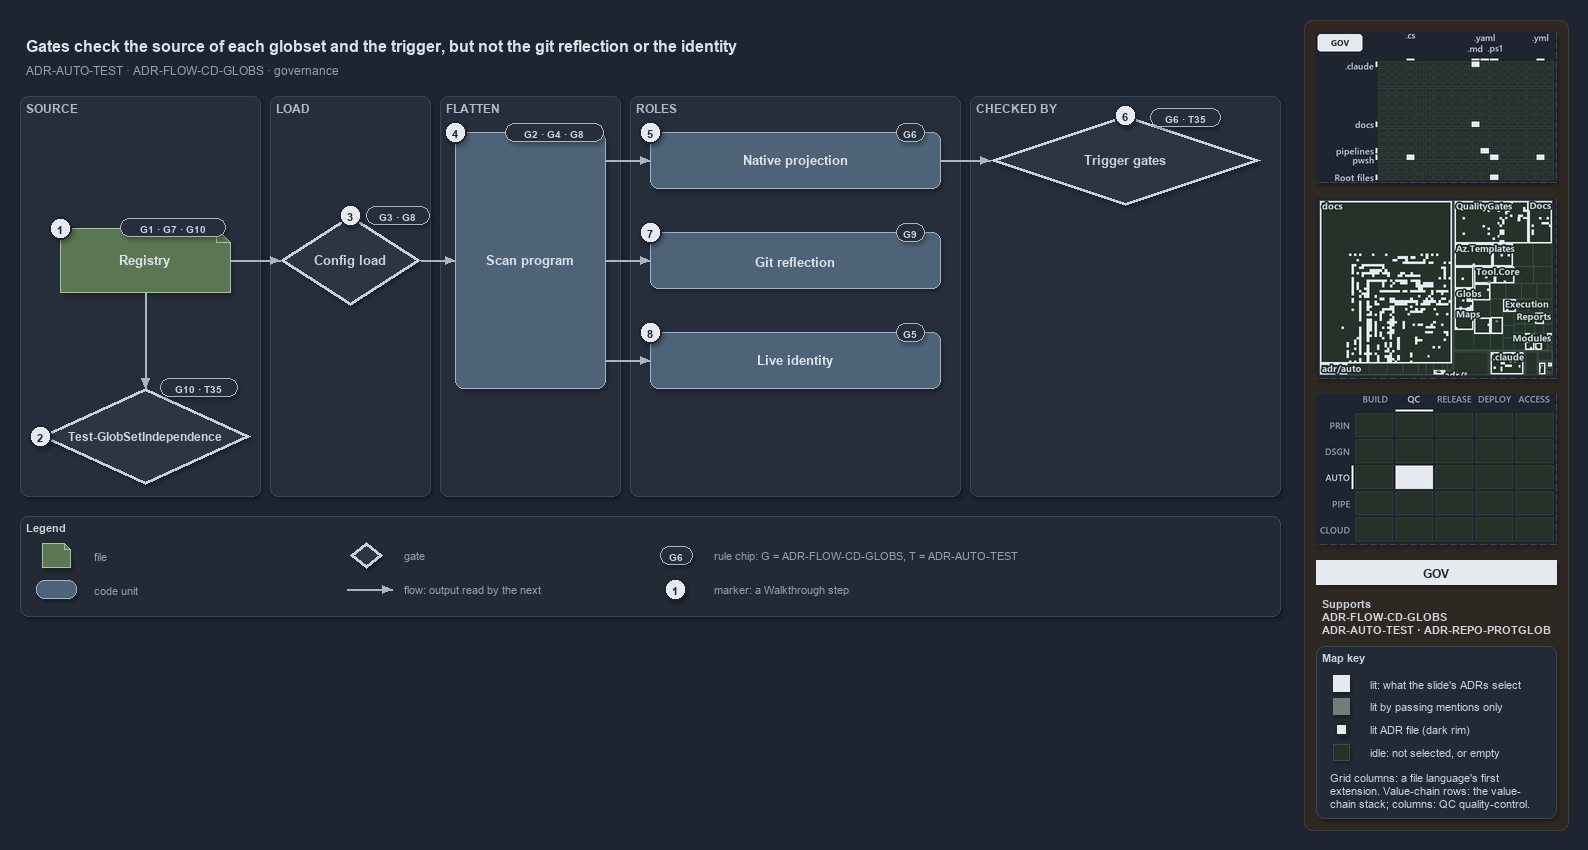

The diagram above was exported from draw.io. Its source (the exported page's mxGraphModel, read from the mxfile embedded in the PNG):
<mxGraphModel dx="1024" dy="768" grid="0" gridSize="10" guides="1" tooltips="1" connect="1" arrows="1" fold="1" page="1" pageScale="1" pageWidth="1572" pageHeight="640" background="#1E2430" math="0" shadow="1">
  <root>
    <mxCell id="0" />
    <mxCell id="1" parent="0" />
    <mxCell id="sidebar-bg" value="" style="rounded=1;arcSize=2;html=1;fillColor=#2E2823;strokeColor=#453C33;shadow=0;" vertex="1" parent="1">
      <mxGeometry x="1304" y="4" width="264" height="810" as="geometry" />
    </mxCell>
    <mxCell id="title" value="Gates check the source of each globset and the trigger, but not the git reflection or the identity" style="text;html=1;align=left;verticalAlign=middle;fontSize=16;fontStyle=1;fontColor=#DDE2E9;" vertex="1" parent="1">
      <mxGeometry x="20" y="14" width="1260" height="30" as="geometry" />
    </mxCell>
    <mxCell id="subtitle" value="ADR-AUTO-TEST &amp;#183; ADR-FLOW-CD-GLOBS &amp;#183; governance" style="text;html=1;align=left;verticalAlign=middle;fontSize=12;fontColor=#949FAE;" vertex="1" parent="1">
      <mxGeometry x="20" y="44" width="1240" height="20" as="geometry" />
    </mxCell>
    <mxCell id="band-source" value="SOURCE" style="rounded=1;html=1;arcSize=3;fillColor=#262E3B;strokeColor=#3A4555;verticalAlign=top;align=left;spacingLeft=8;fontStyle=1;fontSize=12;fontColor=#B0BAC7;" vertex="1" parent="1">
      <mxGeometry x="20" y="80" width="240" height="400" as="geometry" />
    </mxCell>
    <mxCell id="band-load" value="LOAD" style="rounded=1;html=1;arcSize=3;fillColor=#262E3B;strokeColor=#3A4555;verticalAlign=top;align=left;spacingLeft=8;fontStyle=1;fontSize=12;fontColor=#B0BAC7;" vertex="1" parent="1">
      <mxGeometry x="270" y="80" width="160" height="400" as="geometry" />
    </mxCell>
    <mxCell id="band-flatten" value="FLATTEN" style="rounded=1;html=1;arcSize=3;fillColor=#262E3B;strokeColor=#3A4555;verticalAlign=top;align=left;spacingLeft=8;fontStyle=1;fontSize=12;fontColor=#B0BAC7;" vertex="1" parent="1">
      <mxGeometry x="440" y="80" width="180" height="400" as="geometry" />
    </mxCell>
    <mxCell id="band-roles" value="ROLES" style="rounded=1;html=1;arcSize=3;fillColor=#262E3B;strokeColor=#3A4555;verticalAlign=top;align=left;spacingLeft=8;fontStyle=1;fontSize=12;fontColor=#B0BAC7;" vertex="1" parent="1">
      <mxGeometry x="630" y="80" width="330" height="400" as="geometry" />
    </mxCell>
    <mxCell id="band-checked" value="CHECKED BY" style="rounded=1;html=1;arcSize=3;fillColor=#262E3B;strokeColor=#3A4555;verticalAlign=top;align=left;spacingLeft=8;fontStyle=1;fontSize=12;fontColor=#B0BAC7;" vertex="1" parent="1">
      <mxGeometry x="970" y="80" width="310" height="400" as="geometry" />
    </mxCell>
    <mxCell id="f-registry" value="&lt;b&gt;Registry&lt;/b&gt;" style="shape=note;size=14;whiteSpace=wrap;html=1;fontColor=#DDE2E9;fillColor=#5B7653;strokeColor=#A9C29F;fontSize=13;" vertex="1" parent="1">
      <mxGeometry x="60" y="212" width="170" height="64" as="geometry" />
    </mxCell>
    <mxCell id="chip-registry" value="G1 · G7 · G10" style="rounded=1;arcSize=50;whiteSpace=wrap;html=1;fillColor=#262E3B;strokeColor=#AAB4C3;fontColor=#CDD3DC;fontStyle=1;fontSize=10.5;" vertex="1" parent="1">
      <mxGeometry x="120" y="202" width="105" height="18" as="geometry" />
    </mxCell>
    <mxCell id="g-independence" value="&lt;b&gt;Test-GlobSetIndependence&lt;/b&gt;" style="rhombus;whiteSpace=wrap;html=1;fillColor=#2C3542;strokeColor=#C7D0DB;strokeWidth=3;fontSize=12;fontColor=#CDD3DC;" vertex="1" parent="1">
      <mxGeometry x="40" y="372" width="210" height="96" as="geometry" />
    </mxCell>
    <mxCell id="chip-independence" value="G10 · T35" style="rounded=1;arcSize=50;whiteSpace=wrap;html=1;fillColor=#262E3B;strokeColor=#AAB4C3;fontColor=#CDD3DC;fontStyle=1;fontSize=10.5;" vertex="1" parent="1">
      <mxGeometry x="160" y="362" width="77" height="18" as="geometry" />
    </mxCell>
    <mxCell id="p-edge-registry-independence-a" value="" style="text;html=1;strokeColor=none;fillColor=none;" vertex="1" parent="1">
      <mxGeometry x="145" y="276" width="1" height="1" as="geometry" />
    </mxCell>
    <mxCell id="p-edge-registry-independence-b" value="" style="text;html=1;strokeColor=none;fillColor=none;" vertex="1" parent="1">
      <mxGeometry x="145" y="372" width="1" height="1" as="geometry" />
    </mxCell>
    <mxCell id="edge-registry-independence" value="" style="edgeStyle=orthogonalEdgeStyle;rounded=1;html=1;fontSize=11;endArrow=block;strokeColor=#AAB4C3;fontColor=#CDD3DC;shadow=0;" edge="1" parent="1" source="p-edge-registry-independence-a" target="p-edge-registry-independence-b">
      <mxGeometry relative="1" as="geometry" />
    </mxCell>
    <mxCell id="g-load" value="&lt;b&gt;Config load&lt;/b&gt;" style="rhombus;whiteSpace=wrap;html=1;fillColor=#2C3542;strokeColor=#C7D0DB;strokeWidth=3;fontSize=13;fontColor=#CDD3DC;" vertex="1" parent="1">
      <mxGeometry x="280" y="199" width="140" height="90" as="geometry" />
    </mxCell>
    <mxCell id="chip-load" value="G3 · G8" style="rounded=1;arcSize=50;whiteSpace=wrap;html=1;fillColor=#262E3B;strokeColor=#AAB4C3;fontColor=#CDD3DC;fontStyle=1;fontSize=10.5;" vertex="1" parent="1">
      <mxGeometry x="366" y="190" width="63" height="18" as="geometry" />
    </mxCell>
    <mxCell id="p-edge-registry-load-a" value="" style="text;html=1;strokeColor=none;fillColor=none;" vertex="1" parent="1">
      <mxGeometry x="230" y="244" width="1" height="1" as="geometry" />
    </mxCell>
    <mxCell id="p-edge-registry-load-b" value="" style="text;html=1;strokeColor=none;fillColor=none;" vertex="1" parent="1">
      <mxGeometry x="280" y="244" width="1" height="1" as="geometry" />
    </mxCell>
    <mxCell id="edge-registry-load" value="" style="edgeStyle=orthogonalEdgeStyle;rounded=1;html=1;fontSize=11;endArrow=block;strokeColor=#AAB4C3;fontColor=#CDD3DC;shadow=0;" edge="1" parent="1" source="p-edge-registry-load-a" target="p-edge-registry-load-b">
      <mxGeometry relative="1" as="geometry" />
    </mxCell>
    <mxCell id="c-program" value="&lt;b&gt;Scan program&lt;/b&gt;" style="rounded=1;whiteSpace=wrap;html=1;fontColor=#DDE2E9;arcSize=20;fillColor=#4E6378;strokeColor=#9FB3C8;fontSize=13;" vertex="1" parent="1">
      <mxGeometry x="455" y="116" width="150" height="256" as="geometry" />
    </mxCell>
    <mxCell id="chip-program" value="G2 · G4 · G8" style="rounded=1;arcSize=50;whiteSpace=wrap;html=1;fillColor=#262E3B;strokeColor=#AAB4C3;fontColor=#CDD3DC;fontStyle=1;fontSize=10.5;" vertex="1" parent="1">
      <mxGeometry x="505" y="107" width="98" height="18" as="geometry" />
    </mxCell>
    <mxCell id="p-edge-load-program-a" value="" style="text;html=1;strokeColor=none;fillColor=none;" vertex="1" parent="1">
      <mxGeometry x="420" y="244" width="1" height="1" as="geometry" />
    </mxCell>
    <mxCell id="p-edge-load-program-b" value="" style="text;html=1;strokeColor=none;fillColor=none;" vertex="1" parent="1">
      <mxGeometry x="455" y="244" width="1" height="1" as="geometry" />
    </mxCell>
    <mxCell id="edge-load-program" value="" style="edgeStyle=orthogonalEdgeStyle;rounded=1;html=1;fontSize=11;endArrow=block;strokeColor=#AAB4C3;fontColor=#CDD3DC;shadow=0;" edge="1" parent="1" source="p-edge-load-program-a" target="p-edge-load-program-b">
      <mxGeometry relative="1" as="geometry" />
    </mxCell>
    <mxCell id="c-role-1" value="&lt;b&gt;Native projection&lt;/b&gt;" style="rounded=1;whiteSpace=wrap;html=1;fontColor=#DDE2E9;arcSize=20;fillColor=#4E6378;strokeColor=#9FB3C8;fontSize=13;" vertex="1" parent="1">
      <mxGeometry x="650" y="116" width="290" height="56" as="geometry" />
    </mxCell>
    <mxCell id="chip-role-1" value="G6" style="rounded=1;arcSize=50;whiteSpace=wrap;html=1;fillColor=#262E3B;strokeColor=#AAB4C3;fontColor=#CDD3DC;fontStyle=1;fontSize=10.5;" vertex="1" parent="1">
      <mxGeometry x="896" y="107" width="28" height="18" as="geometry" />
    </mxCell>
    <mxCell id="p-edge-program-role-1-a" value="" style="text;html=1;strokeColor=none;fillColor=none;" vertex="1" parent="1">
      <mxGeometry x="605" y="144" width="1" height="1" as="geometry" />
    </mxCell>
    <mxCell id="p-edge-program-role-1-b" value="" style="text;html=1;strokeColor=none;fillColor=none;" vertex="1" parent="1">
      <mxGeometry x="650" y="144" width="1" height="1" as="geometry" />
    </mxCell>
    <mxCell id="edge-program-role-1" value="" style="edgeStyle=orthogonalEdgeStyle;rounded=1;html=1;fontSize=11;endArrow=block;strokeColor=#AAB4C3;fontColor=#CDD3DC;shadow=0;" edge="1" parent="1" source="p-edge-program-role-1-a" target="p-edge-program-role-1-b">
      <mxGeometry relative="1" as="geometry" />
    </mxCell>
    <mxCell id="c-role-2" value="&lt;b&gt;Git reflection&lt;/b&gt;" style="rounded=1;whiteSpace=wrap;html=1;fontColor=#DDE2E9;arcSize=20;fillColor=#4E6378;strokeColor=#9FB3C8;fontSize=13;" vertex="1" parent="1">
      <mxGeometry x="650" y="216" width="290" height="56" as="geometry" />
    </mxCell>
    <mxCell id="chip-role-2" value="G9" style="rounded=1;arcSize=50;whiteSpace=wrap;html=1;fillColor=#262E3B;strokeColor=#AAB4C3;fontColor=#CDD3DC;fontStyle=1;fontSize=10.5;" vertex="1" parent="1">
      <mxGeometry x="896" y="207" width="28" height="18" as="geometry" />
    </mxCell>
    <mxCell id="p-edge-program-role-2-a" value="" style="text;html=1;strokeColor=none;fillColor=none;" vertex="1" parent="1">
      <mxGeometry x="605" y="244" width="1" height="1" as="geometry" />
    </mxCell>
    <mxCell id="p-edge-program-role-2-b" value="" style="text;html=1;strokeColor=none;fillColor=none;" vertex="1" parent="1">
      <mxGeometry x="650" y="244" width="1" height="1" as="geometry" />
    </mxCell>
    <mxCell id="edge-program-role-2" value="" style="edgeStyle=orthogonalEdgeStyle;rounded=1;html=1;fontSize=11;endArrow=block;strokeColor=#AAB4C3;fontColor=#CDD3DC;shadow=0;" edge="1" parent="1" source="p-edge-program-role-2-a" target="p-edge-program-role-2-b">
      <mxGeometry relative="1" as="geometry" />
    </mxCell>
    <mxCell id="c-role-3" value="&lt;b&gt;Live identity&lt;/b&gt;" style="rounded=1;whiteSpace=wrap;html=1;fontColor=#DDE2E9;arcSize=20;fillColor=#4E6378;strokeColor=#9FB3C8;fontSize=13;" vertex="1" parent="1">
      <mxGeometry x="650" y="316" width="290" height="56" as="geometry" />
    </mxCell>
    <mxCell id="chip-role-3" value="G5" style="rounded=1;arcSize=50;whiteSpace=wrap;html=1;fillColor=#262E3B;strokeColor=#AAB4C3;fontColor=#CDD3DC;fontStyle=1;fontSize=10.5;" vertex="1" parent="1">
      <mxGeometry x="896" y="307" width="28" height="18" as="geometry" />
    </mxCell>
    <mxCell id="p-edge-program-role-3-a" value="" style="text;html=1;strokeColor=none;fillColor=none;" vertex="1" parent="1">
      <mxGeometry x="605" y="344" width="1" height="1" as="geometry" />
    </mxCell>
    <mxCell id="p-edge-program-role-3-b" value="" style="text;html=1;strokeColor=none;fillColor=none;" vertex="1" parent="1">
      <mxGeometry x="650" y="344" width="1" height="1" as="geometry" />
    </mxCell>
    <mxCell id="edge-program-role-3" value="" style="edgeStyle=orthogonalEdgeStyle;rounded=1;html=1;fontSize=11;endArrow=block;strokeColor=#AAB4C3;fontColor=#CDD3DC;shadow=0;" edge="1" parent="1" source="p-edge-program-role-3-a" target="p-edge-program-role-3-b">
      <mxGeometry relative="1" as="geometry" />
    </mxCell>
    <mxCell id="g-trigger" value="&lt;b&gt;Trigger gates&lt;/b&gt;" style="rhombus;whiteSpace=wrap;html=1;fillColor=#2C3542;strokeColor=#C7D0DB;strokeWidth=3;fontSize=13;fontColor=#CDD3DC;" vertex="1" parent="1">
      <mxGeometry x="990" y="99" width="270" height="90" as="geometry" />
    </mxCell>
    <mxCell id="chip-trigger" value="G6 · T35" style="rounded=1;arcSize=50;whiteSpace=wrap;html=1;fillColor=#262E3B;strokeColor=#AAB4C3;fontColor=#CDD3DC;fontStyle=1;fontSize=10.5;" vertex="1" parent="1">
      <mxGeometry x="1150" y="92" width="70" height="18" as="geometry" />
    </mxCell>
    <mxCell id="p-edge-projection-trigger-a" value="" style="text;html=1;strokeColor=none;fillColor=none;" vertex="1" parent="1">
      <mxGeometry x="940" y="144" width="1" height="1" as="geometry" />
    </mxCell>
    <mxCell id="p-edge-projection-trigger-b" value="" style="text;html=1;strokeColor=none;fillColor=none;" vertex="1" parent="1">
      <mxGeometry x="990" y="144" width="1" height="1" as="geometry" />
    </mxCell>
    <mxCell id="edge-projection-trigger" value="" style="edgeStyle=orthogonalEdgeStyle;rounded=1;html=1;fontSize=11;endArrow=block;strokeColor=#AAB4C3;fontColor=#CDD3DC;shadow=0;" edge="1" parent="1" source="p-edge-projection-trigger-a" target="p-edge-projection-trigger-b">
      <mxGeometry relative="1" as="geometry" />
    </mxCell>
    <mxCell id="mark-1" value="1" style="ellipse;html=1;fillColor=#E6EAF0;strokeColor=#1E2430;strokeWidth=2;fontColor=#1E2430;fontStyle=1;fontSize=11;" vertex="1" parent="1">
      <mxGeometry x="49" y="201" width="22" height="22" as="geometry" />
    </mxCell>
    <mxCell id="mark-2" value="2" style="ellipse;html=1;fillColor=#E6EAF0;strokeColor=#1E2430;strokeWidth=2;fontColor=#1E2430;fontStyle=1;fontSize=11;" vertex="1" parent="1">
      <mxGeometry x="29" y="409" width="22" height="22" as="geometry" />
    </mxCell>
    <mxCell id="mark-3" value="3" style="ellipse;html=1;fillColor=#E6EAF0;strokeColor=#1E2430;strokeWidth=2;fontColor=#1E2430;fontStyle=1;fontSize=11;" vertex="1" parent="1">
      <mxGeometry x="339" y="188" width="22" height="22" as="geometry" />
    </mxCell>
    <mxCell id="mark-4" value="4" style="ellipse;html=1;fillColor=#E6EAF0;strokeColor=#1E2430;strokeWidth=2;fontColor=#1E2430;fontStyle=1;fontSize=11;" vertex="1" parent="1">
      <mxGeometry x="444" y="105" width="22" height="22" as="geometry" />
    </mxCell>
    <mxCell id="mark-5" value="5" style="ellipse;html=1;fillColor=#E6EAF0;strokeColor=#1E2430;strokeWidth=2;fontColor=#1E2430;fontStyle=1;fontSize=11;" vertex="1" parent="1">
      <mxGeometry x="639" y="105" width="22" height="22" as="geometry" />
    </mxCell>
    <mxCell id="mark-6" value="6" style="ellipse;html=1;fillColor=#E6EAF0;strokeColor=#1E2430;strokeWidth=2;fontColor=#1E2430;fontStyle=1;fontSize=11;" vertex="1" parent="1">
      <mxGeometry x="1114" y="88" width="22" height="22" as="geometry" />
    </mxCell>
    <mxCell id="mark-7" value="7" style="ellipse;html=1;fillColor=#E6EAF0;strokeColor=#1E2430;strokeWidth=2;fontColor=#1E2430;fontStyle=1;fontSize=11;" vertex="1" parent="1">
      <mxGeometry x="639" y="205" width="22" height="22" as="geometry" />
    </mxCell>
    <mxCell id="mark-8" value="8" style="ellipse;html=1;fillColor=#E6EAF0;strokeColor=#1E2430;strokeWidth=2;fontColor=#1E2430;fontStyle=1;fontSize=11;" vertex="1" parent="1">
      <mxGeometry x="639" y="305" width="22" height="22" as="geometry" />
    </mxCell>
    <mxCell id="legend" value="&lt;b&gt;Legend&lt;/b&gt;" style="rounded=1;whiteSpace=wrap;html=1;arcSize=6;fillColor=#222A36;strokeColor=#3A4555;align=left;verticalAlign=top;spacing=8;fontSize=11;fontColor=#CDD3DC;" vertex="1" parent="1">
      <mxGeometry x="20" y="500" width="1260" height="100" as="geometry" />
    </mxCell>
    <mxCell id="legend-1" value="" style="shape=note;size=6;whiteSpace=wrap;html=1;fontColor=#DDE2E9;fillColor=#5B7653;strokeColor=#A9C29F;" vertex="1" parent="1">
      <mxGeometry x="42" y="527" width="28" height="24" as="geometry" />
    </mxCell>
    <mxCell id="legend-1-text" value="file" style="text;html=1;align=left;verticalAlign=middle;fontSize=11;fontColor=#949FAE;" vertex="1" parent="1">
      <mxGeometry x="88" y="529" width="250" height="20" as="geometry" />
    </mxCell>
    <mxCell id="legend-2" value="" style="rounded=1;whiteSpace=wrap;html=1;fontColor=#DDE2E9;arcSize=20;fillColor=#4E6378;strokeColor=#9FB3C8;" vertex="1" parent="1">
      <mxGeometry x="36" y="564" width="40" height="18" as="geometry" />
    </mxCell>
    <mxCell id="legend-2-text" value="code unit" style="text;html=1;align=left;verticalAlign=middle;fontSize=11;fontColor=#949FAE;" vertex="1" parent="1">
      <mxGeometry x="88" y="563" width="250" height="20" as="geometry" />
    </mxCell>
    <mxCell id="legend-3" value="" style="rhombus;whiteSpace=wrap;html=1;fillColor=#2C3542;strokeColor=#C7D0DB;strokeWidth=3;fontColor=#CDD3DC;" vertex="1" parent="1">
      <mxGeometry x="350" y="526" width="32" height="26" as="geometry" />
    </mxCell>
    <mxCell id="legend-3-text" value="gate" style="text;html=1;align=left;verticalAlign=middle;fontSize=11;fontColor=#949FAE;" vertex="1" parent="1">
      <mxGeometry x="398" y="529" width="250" height="20" as="geometry" />
    </mxCell>
    <mxCell id="p-legend-4-a" value="" style="text;html=1;strokeColor=none;fillColor=none;" vertex="1" parent="1">
      <mxGeometry x="346" y="573" width="1" height="1" as="geometry" />
    </mxCell>
    <mxCell id="p-legend-4-b" value="" style="text;html=1;strokeColor=none;fillColor=none;" vertex="1" parent="1">
      <mxGeometry x="392" y="573" width="1" height="1" as="geometry" />
    </mxCell>
    <mxCell id="legend-4" value="" style="edgeStyle=orthogonalEdgeStyle;rounded=1;html=1;fontSize=11;endArrow=block;strokeColor=#AAB4C3;fontColor=#CDD3DC;shadow=0;" edge="1" parent="1" source="p-legend-4-a" target="p-legend-4-b">
      <mxGeometry relative="1" as="geometry" />
    </mxCell>
    <mxCell id="legend-4-text" value="flow: output read by the next" style="text;html=1;align=left;verticalAlign=middle;fontSize=11;fontColor=#949FAE;" vertex="1" parent="1">
      <mxGeometry x="398" y="563" width="250" height="20" as="geometry" />
    </mxCell>
    <mxCell id="legend-5" value="G6" style="rounded=1;arcSize=50;whiteSpace=wrap;html=1;fillColor=#262E3B;strokeColor=#AAB4C3;fontColor=#CDD3DC;fontStyle=1;fontSize=10.5;" vertex="1" parent="1">
      <mxGeometry x="660" y="530" width="32" height="18" as="geometry" />
    </mxCell>
    <mxCell id="legend-5-text" value="rule chip: G = ADR-FLOW-CD-GLOBS, T = ADR-AUTO-TEST" style="text;html=1;align=left;verticalAlign=middle;fontSize=11;fontColor=#949FAE;" vertex="1" parent="1">
      <mxGeometry x="708" y="529" width="250" height="20" as="geometry" />
    </mxCell>
    <mxCell id="legend-6" value="1" style="ellipse;html=1;fillColor=#E6EAF0;strokeColor=#1E2430;strokeWidth=2;fontColor=#1E2430;fontStyle=1;fontSize=11;" vertex="1" parent="1">
      <mxGeometry x="664" y="562" width="22" height="22" as="geometry" />
    </mxCell>
    <mxCell id="legend-6-text" value="marker: a Walkthrough step" style="text;html=1;align=left;verticalAlign=middle;fontSize=11;fontColor=#949FAE;" vertex="1" parent="1">
      <mxGeometry x="708" y="563" width="250" height="20" as="geometry" />
    </mxCell>
    <mxCell id="minimap-grid" value="" style="shape=image;html=1;imageAspect=0;aspect=fixed;verticalLabelPosition=bottom;strokeColor=#3A4555;dashed=1;fillColor=#222A36;image=data:image/png,(base64 omitted: 13348 chars);" vertex="1" parent="1">
      <mxGeometry x="1316" y="16" width="240" height="150" as="geometry" />
    </mxCell>
    <mxCell id="minimap-tree" value="" style="shape=image;html=1;imageAspect=0;aspect=fixed;verticalLabelPosition=bottom;strokeColor=#3A4555;dashed=1;fillColor=#222A36;image=data:image/png,(base64 omitted: 34232 chars);" vertex="1" parent="1">
      <mxGeometry x="1316" y="182" width="240" height="180" as="geometry" />
    </mxCell>
    <mxCell id="minimap-chain" value="" style="shape=image;html=1;imageAspect=0;aspect=fixed;verticalLabelPosition=bottom;strokeColor=#3A4555;dashed=1;fillColor=#222A36;image=data:image/png,(base64 omitted: 12524 chars);" vertex="1" parent="1">
      <mxGeometry x="1316" y="378" width="240" height="150" as="geometry" />
    </mxCell>
    <mxCell id="lens-badge" value="GOV" style="rounded=0;whiteSpace=wrap;html=1;align=center;verticalAlign=middle;fontSize=12;fontStyle=1;fontColor=#1E2430;fillColor=#E6EAF0;strokeColor=none;" vertex="1" parent="1">
      <mxGeometry x="1316" y="544" width="240" height="24" as="geometry" />
    </mxCell>
    <mxCell id="supports" value="&lt;b&gt;Supports&lt;/b&gt;&lt;br&gt;ADR-FLOW-CD-GLOBS&lt;br&gt;ADR-AUTO-TEST · ADR-REPO-PROTGLOB" style="text;html=1;whiteSpace=wrap;align=left;verticalAlign=top;fontSize=11;fontColor=#CDD3DC;" vertex="1" parent="1">
      <mxGeometry x="1316" y="576" width="240" height="46" as="geometry" />
    </mxCell>
    <mxCell id="mapkey" value="&lt;b&gt;Map key&lt;/b&gt;" style="rounded=1;arcSize=6;whiteSpace=wrap;html=1;align=left;verticalAlign=top;fontSize=11;fontColor=#CDD3DC;fillColor=#222A36;strokeColor=#3A4555;spacingLeft=8;spacingTop=2;" vertex="1" parent="1">
      <mxGeometry x="1316" y="630" width="240" height="172" as="geometry" />
    </mxCell>
    <mxCell id="mapkey-lit" value="" style="rounded=0;html=1;fillColor=#E6EAF0;strokeColor=#E6EAF0;" vertex="1" parent="1">
      <mxGeometry x="1333.0" y="659.0" width="16" height="16" as="geometry" />
    </mxCell>
    <mxCell id="mapkey-lit-text" value="lit: what the slide's ADRs select" style="text;html=1;align=left;verticalAlign=middle;fontSize=11;fontColor=#CDD3DC;" vertex="1" parent="1">
      <mxGeometry x="1364" y="657" width="184" height="20" as="geometry" />
    </mxCell>
    <mxCell id="mapkey-touched" value="" style="rounded=0;html=1;fillColor=#727C79;strokeColor=#727C79;" vertex="1" parent="1">
      <mxGeometry x="1333.0" y="682.0" width="16" height="16" as="geometry" />
    </mxCell>
    <mxCell id="mapkey-touched-text" value="lit by passing mentions only" style="text;html=1;align=left;verticalAlign=middle;fontSize=11;fontColor=#CDD3DC;" vertex="1" parent="1">
      <mxGeometry x="1364" y="680" width="184" height="20" as="geometry" />
    </mxCell>
    <mxCell id="mapkey-adr" value="" style="rounded=0;html=1;fillColor=#E6EAF0;strokeColor=#1C2A24;strokeWidth=2;" vertex="1" parent="1">
      <mxGeometry x="1335.0" y="707.0" width="12" height="12" as="geometry" />
    </mxCell>
    <mxCell id="mapkey-adr-text" value="lit ADR file (dark rim)" style="text;html=1;align=left;verticalAlign=middle;fontSize=11;fontColor=#CDD3DC;" vertex="1" parent="1">
      <mxGeometry x="1364" y="703" width="184" height="20" as="geometry" />
    </mxCell>
    <mxCell id="mapkey-idle" value="" style="rounded=0;html=1;fillColor=#243229;strokeColor=#3B4D43;" vertex="1" parent="1">
      <mxGeometry x="1333.0" y="728.0" width="16" height="16" as="geometry" />
    </mxCell>
    <mxCell id="mapkey-idle-text" value="idle: not selected, or empty" style="text;html=1;align=left;verticalAlign=middle;fontSize=11;fontColor=#CDD3DC;" vertex="1" parent="1">
      <mxGeometry x="1364" y="726" width="184" height="20" as="geometry" />
    </mxCell>
    <mxCell id="mapkey-codes" value="Grid columns: a file language's first&lt;br&gt;extension. Value-chain rows: the value-&lt;br&gt;chain stack; columns: QC quality-control." style="text;html=1;align=left;verticalAlign=top;whiteSpace=wrap;fontSize=11;fontColor=#CDD3DC;" vertex="1" parent="1">
      <mxGeometry x="1324" y="750" width="224" height="46" as="geometry" />
    </mxCell>
  </root>
</mxGraphModel>